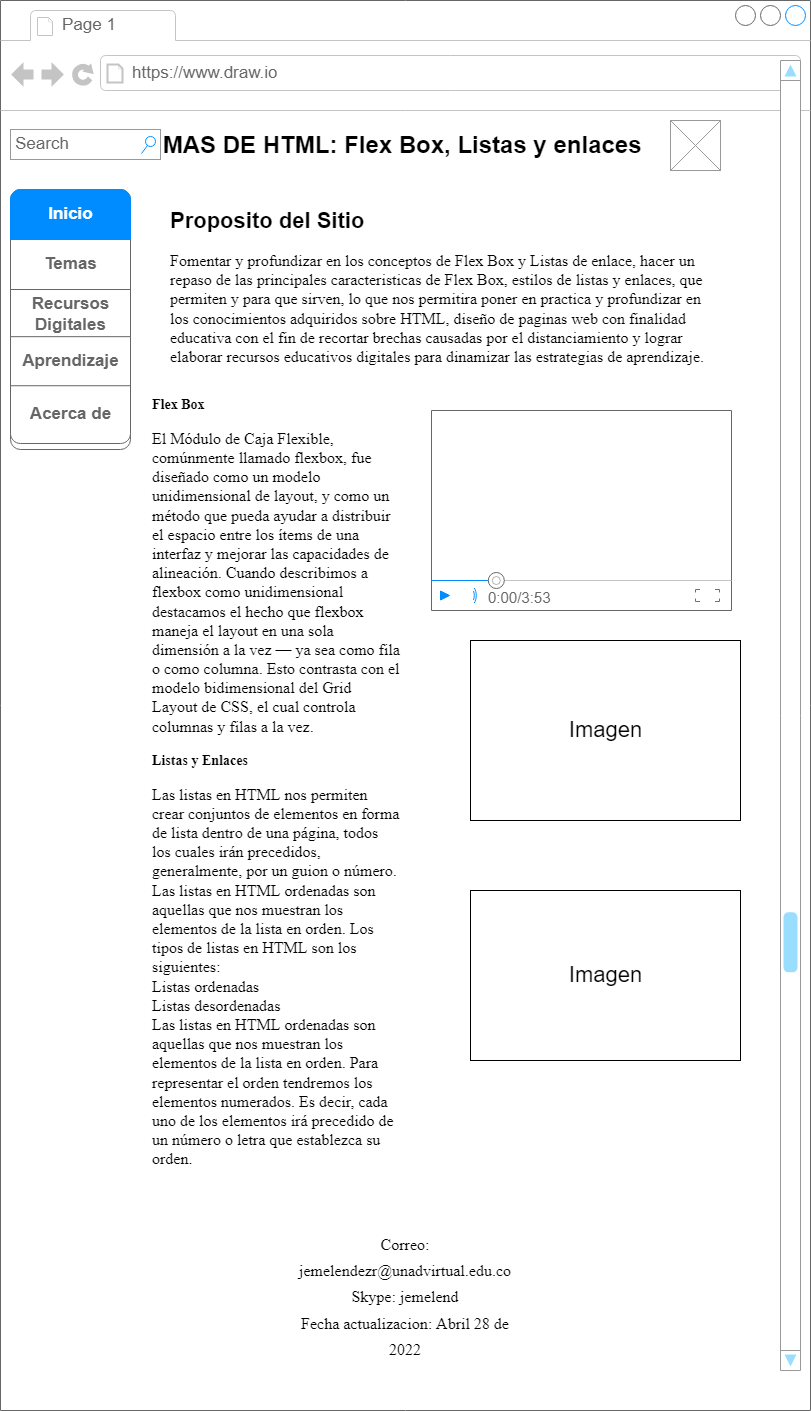

The diagram above was exported from draw.io. Its source (the exported page's mxGraphModel, read from the mxfile embedded in the PNG):
<mxGraphModel dx="868" dy="393" grid="1" gridSize="10" guides="1" tooltips="1" connect="1" arrows="1" fold="1" page="1" pageScale="1" pageWidth="827" pageHeight="1169" math="0" shadow="0">
  <root>
    <mxCell id="0" />
    <mxCell id="1" parent="0" />
    <mxCell id="-4Tu8w2vTIMR1WsykHh_-1" value="" style="strokeWidth=1;shadow=0;dashed=0;align=center;html=1;shape=mxgraph.mockup.containers.browserWindow;rSize=0;strokeColor=#666666;strokeColor2=#008cff;strokeColor3=#c4c4c4;mainText=,;recursiveResize=0;" vertex="1" parent="1">
      <mxGeometry x="9" y="1010" width="810" height="1410" as="geometry" />
    </mxCell>
    <mxCell id="-4Tu8w2vTIMR1WsykHh_-2" value="Page 1" style="strokeWidth=1;shadow=0;dashed=0;align=center;html=1;shape=mxgraph.mockup.containers.anchor;fontSize=17;fontColor=#666666;align=left;" vertex="1" parent="-4Tu8w2vTIMR1WsykHh_-1">
      <mxGeometry x="60" y="12" width="110" height="26" as="geometry" />
    </mxCell>
    <mxCell id="-4Tu8w2vTIMR1WsykHh_-3" value="https://www.draw.io" style="strokeWidth=1;shadow=0;dashed=0;align=center;html=1;shape=mxgraph.mockup.containers.anchor;rSize=0;fontSize=17;fontColor=#666666;align=left;" vertex="1" parent="-4Tu8w2vTIMR1WsykHh_-1">
      <mxGeometry x="130" y="60" width="250" height="26" as="geometry" />
    </mxCell>
    <mxCell id="-4Tu8w2vTIMR1WsykHh_-5" value="MAS DE HTML: Flex Box, Listas y enlaces&amp;nbsp;" style="text;strokeColor=none;fillColor=none;html=1;fontSize=24;fontStyle=1;verticalAlign=middle;align=center;" vertex="1" parent="-4Tu8w2vTIMR1WsykHh_-1">
      <mxGeometry x="355" y="125" width="100" height="40" as="geometry" />
    </mxCell>
    <mxCell id="-4Tu8w2vTIMR1WsykHh_-7" value="" style="verticalLabelPosition=bottom;shadow=0;dashed=0;align=center;html=1;verticalAlign=top;strokeWidth=1;shape=mxgraph.mockup.graphics.simpleIcon;strokeColor=#999999;" vertex="1" parent="-4Tu8w2vTIMR1WsykHh_-1">
      <mxGeometry x="670" y="120" width="50" height="50" as="geometry" />
    </mxCell>
    <mxCell id="-4Tu8w2vTIMR1WsykHh_-9" value="" style="verticalLabelPosition=bottom;shadow=0;dashed=0;align=center;html=1;verticalAlign=top;strokeWidth=1;shape=mxgraph.mockup.navigation.scrollBar;strokeColor=#999999;barPos=31.25;fillColor2=#99ddff;strokeColor2=none;direction=north;" vertex="1" parent="-4Tu8w2vTIMR1WsykHh_-1">
      <mxGeometry x="780" y="60" width="20" height="1310" as="geometry" />
    </mxCell>
    <mxCell id="-4Tu8w2vTIMR1WsykHh_-26" value="" style="strokeWidth=1;shadow=0;dashed=0;align=center;html=1;shape=mxgraph.mockup.rrect;rSize=10;strokeColor=#666666;" vertex="1" parent="-4Tu8w2vTIMR1WsykHh_-1">
      <mxGeometry x="10" y="189" width="120" height="260" as="geometry" />
    </mxCell>
    <mxCell id="-4Tu8w2vTIMR1WsykHh_-27" value="Temas" style="strokeColor=inherit;fillColor=inherit;gradientColor=inherit;strokeWidth=1;shadow=0;dashed=0;align=center;html=1;shape=mxgraph.mockup.rrect;rSize=0;fontSize=17;fontColor=#666666;fontStyle=1;resizeWidth=1;" vertex="1" parent="-4Tu8w2vTIMR1WsykHh_-26">
      <mxGeometry width="120" height="50" relative="1" as="geometry">
        <mxPoint y="50" as="offset" />
      </mxGeometry>
    </mxCell>
    <mxCell id="-4Tu8w2vTIMR1WsykHh_-28" value="Recursos&lt;br&gt;Digitales" style="strokeColor=inherit;fillColor=inherit;gradientColor=inherit;strokeWidth=1;shadow=0;dashed=0;align=center;html=1;shape=mxgraph.mockup.rrect;rSize=0;fontSize=17;fontColor=#666666;fontStyle=1;resizeWidth=1;" vertex="1" parent="-4Tu8w2vTIMR1WsykHh_-26">
      <mxGeometry width="120" height="50" relative="1" as="geometry">
        <mxPoint y="100" as="offset" />
      </mxGeometry>
    </mxCell>
    <mxCell id="-4Tu8w2vTIMR1WsykHh_-29" value="Acerca de" style="strokeColor=inherit;fillColor=inherit;gradientColor=inherit;strokeWidth=1;shadow=0;dashed=0;align=center;html=1;shape=mxgraph.mockup.bottomButton;rSize=10;fontSize=17;fontColor=#666666;fontStyle=1;resizeWidth=1;" vertex="1" parent="-4Tu8w2vTIMR1WsykHh_-26">
      <mxGeometry y="1" width="120" height="59" relative="1" as="geometry">
        <mxPoint y="-65" as="offset" />
      </mxGeometry>
    </mxCell>
    <mxCell id="-4Tu8w2vTIMR1WsykHh_-30" value="Inicio" style="strokeWidth=1;shadow=0;dashed=0;align=center;html=1;shape=mxgraph.mockup.topButton;rSize=10;fontSize=17;fontColor=#ffffff;fontStyle=1;fillColor=#008cff;strokeColor=#008cff;resizeWidth=1;" vertex="1" parent="-4Tu8w2vTIMR1WsykHh_-26">
      <mxGeometry width="120" height="50" relative="1" as="geometry" />
    </mxCell>
    <mxCell id="-4Tu8w2vTIMR1WsykHh_-34" value="Aprendizaje" style="strokeColor=inherit;fillColor=inherit;gradientColor=inherit;strokeWidth=1;shadow=0;dashed=0;align=center;html=1;shape=mxgraph.mockup.rrect;rSize=0;fontSize=17;fontColor=#666666;fontStyle=1;resizeWidth=1;" vertex="1" parent="-4Tu8w2vTIMR1WsykHh_-26">
      <mxGeometry y="147.16981132075475" width="120" height="49.056603773584904" as="geometry" />
    </mxCell>
    <mxCell id="-4Tu8w2vTIMR1WsykHh_-36" value="&lt;h1&gt;&lt;span&gt;&lt;font style=&quot;font-size: 22px&quot;&gt;Proposito del Sitio&lt;/font&gt;&lt;/span&gt;&lt;/h1&gt;&lt;span style=&quot;font-family: &amp;#34;times new roman&amp;#34; ; font-size: medium&quot;&gt;Fomentar y profundizar en los conceptos de Flex Box y Listas de enlace, hacer un repaso de las principales caracteristicas de Flex Box, estilos de listas y enlaces, que permiten y para que sirven, lo que nos permitira poner en practica y profundizar en los conocimientos adquiridos sobre HTML, diseño de paginas web con finalidad educativa con el fin de recortar brechas causadas por el distanciamiento y lograr elaborar recursos educativos digitales para dinamizar las estrategias de aprendizaje.&lt;/span&gt;&lt;h1&gt;&lt;span style=&quot;font-size: 12px ; font-weight: normal&quot;&gt;.&lt;/span&gt;&lt;br&gt;&lt;/h1&gt;" style="text;html=1;strokeColor=none;fillColor=none;spacing=5;spacingTop=-20;whiteSpace=wrap;overflow=hidden;rounded=0;" vertex="1" parent="-4Tu8w2vTIMR1WsykHh_-1">
      <mxGeometry x="165" y="200" width="555" height="180" as="geometry" />
    </mxCell>
    <mxCell id="-4Tu8w2vTIMR1WsykHh_-38" value="&lt;h3 style=&quot;font-family: &amp;#34;times new roman&amp;#34;&quot;&gt;Flex Box&lt;/h3&gt;&lt;p style=&quot;font-family: &amp;#34;times new roman&amp;#34; ; font-size: medium&quot;&gt;El Módulo de Caja Flexible, comúnmente llamado flexbox, fue diseñado como un modelo unidimensional de layout, y como un método que pueda ayudar a distribuir el espacio entre los ítems de una interfaz y mejorar las capacidades de alineación. Cuando describimos a flexbox como unidimensional destacamos el hecho que flexbox maneja el layout en una sola dimensión a la vez — ya sea como fila o como columna. Esto contrasta con el modelo bidimensional del Grid Layout de CSS, el cual controla columnas y filas a la vez.&lt;/p&gt;&lt;h3 style=&quot;font-family: &amp;#34;times new roman&amp;#34;&quot;&gt;Listas y Enlaces&lt;/h3&gt;&lt;p style=&quot;font-family: &amp;#34;times new roman&amp;#34; ; font-size: medium&quot;&gt;Las listas en HTML nos permiten crear conjuntos de elementos en forma de lista dentro de una página, todos los cuales irán precedidos, generalmente, por un guion o número. Las listas en HTML ordenadas son aquellas que nos muestran los elementos de la lista en orden. Los tipos de listas en HTML son los siguientes:&lt;br&gt;Listas ordenadas&lt;br&gt;Listas desordenadas&lt;br&gt;Las listas en HTML ordenadas son aquellas que nos muestran los elementos de la lista en orden. Para representar el orden tendremos los elementos numerados. Es decir, cada uno de los elementos irá precedido de un número o letra que establezca su orden.&lt;/p&gt;" style="text;spacingTop=-5;whiteSpace=wrap;html=1;align=left;fontSize=12;fontFamily=Helvetica;fillColor=none;strokeColor=none;" vertex="1" parent="-4Tu8w2vTIMR1WsykHh_-1">
      <mxGeometry x="150" y="380" width="250" height="470" as="geometry" />
    </mxCell>
    <mxCell id="-4Tu8w2vTIMR1WsykHh_-39" value="&lt;span style=&quot;font-family: &amp;#34;times new roman&amp;#34; ; font-size: medium&quot;&gt;Correo: jemelendezr@unadvirtual.edu.co&lt;/span&gt;&lt;br style=&quot;font-family: &amp;#34;times new roman&amp;#34; ; font-size: medium&quot;&gt;&lt;span style=&quot;font-family: &amp;#34;times new roman&amp;#34; ; font-size: medium&quot;&gt;Skype: jemelend&lt;/span&gt;&lt;br style=&quot;font-family: &amp;#34;times new roman&amp;#34; ; font-size: medium&quot;&gt;&lt;span style=&quot;font-family: &amp;#34;times new roman&amp;#34; ; font-size: medium&quot;&gt;Fecha actualizacion: Abril 28 de 2022&lt;/span&gt;" style="text;html=1;strokeColor=none;fillColor=none;align=center;verticalAlign=middle;whiteSpace=wrap;rounded=0;fontSize=22;" vertex="1" parent="-4Tu8w2vTIMR1WsykHh_-1">
      <mxGeometry x="330" y="1280" width="150" height="30" as="geometry" />
    </mxCell>
    <mxCell id="-4Tu8w2vTIMR1WsykHh_-40" value="" style="verticalLabelPosition=bottom;shadow=0;dashed=0;align=center;html=1;verticalAlign=top;strokeWidth=1;shape=mxgraph.mockup.containers.videoPlayer;strokeColor=#666666;strokeColor2=#008cff;strokeColor3=#c4c4c4;textColor=#666666;fillColor2=#008cff;barHeight=30;barPos=20;fontSize=22;" vertex="1" parent="-4Tu8w2vTIMR1WsykHh_-1">
      <mxGeometry x="431" y="410" width="300" height="200" as="geometry" />
    </mxCell>
    <mxCell id="-4Tu8w2vTIMR1WsykHh_-41" value="Search" style="strokeWidth=1;shadow=0;dashed=0;align=center;html=1;shape=mxgraph.mockup.forms.searchBox;strokeColor=#999999;mainText=;strokeColor2=#008cff;fontColor=#666666;fontSize=17;align=left;spacingLeft=3;" vertex="1" parent="-4Tu8w2vTIMR1WsykHh_-1">
      <mxGeometry x="10" y="129" width="150" height="30" as="geometry" />
    </mxCell>
    <mxCell id="-4Tu8w2vTIMR1WsykHh_-42" value="Imagen" style="html=1;fontSize=22;" vertex="1" parent="-4Tu8w2vTIMR1WsykHh_-1">
      <mxGeometry x="470" y="640" width="270" height="180" as="geometry" />
    </mxCell>
    <mxCell id="-4Tu8w2vTIMR1WsykHh_-43" value="Imagen" style="html=1;fontSize=22;" vertex="1" parent="-4Tu8w2vTIMR1WsykHh_-1">
      <mxGeometry x="470" y="890" width="270" height="170" as="geometry" />
    </mxCell>
  </root>
</mxGraphModel>